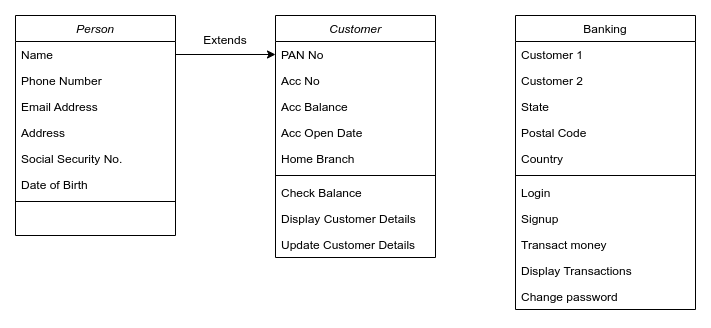

The diagram above was exported from draw.io. Its source (the exported page's mxGraphModel, read from the mxfile embedded in the PNG):
<mxGraphModel dx="796" dy="461" grid="1" gridSize="10" guides="1" tooltips="1" connect="1" arrows="1" fold="1" page="1" pageScale="1" pageWidth="827" pageHeight="1169" math="0" shadow="0">
  <root>
    <mxCell id="WIyWlLk6GJQsqaUBKTNV-0" />
    <mxCell id="WIyWlLk6GJQsqaUBKTNV-1" parent="WIyWlLk6GJQsqaUBKTNV-0" />
    <mxCell id="zkfFHV4jXpPFQw0GAbJ--0" value="Customer" style="swimlane;fontStyle=2;align=center;verticalAlign=top;childLayout=stackLayout;horizontal=1;startSize=26;horizontalStack=0;resizeParent=1;resizeLast=0;collapsible=1;marginBottom=0;rounded=0;shadow=0;strokeWidth=1;" parent="WIyWlLk6GJQsqaUBKTNV-1" vertex="1">
      <mxGeometry x="290" y="120" width="160" height="242" as="geometry">
        <mxRectangle x="230" y="140" width="160" height="26" as="alternateBounds" />
      </mxGeometry>
    </mxCell>
    <mxCell id="bYILiU91n1aUKuxBfGlu-5" value="PAN No" style="text;align=left;verticalAlign=top;spacingLeft=4;spacingRight=4;overflow=hidden;rotatable=0;points=[[0,0.5],[1,0.5]];portConstraint=eastwest;rounded=0;shadow=0;html=0;" vertex="1" parent="zkfFHV4jXpPFQw0GAbJ--0">
      <mxGeometry y="26" width="160" height="26" as="geometry" />
    </mxCell>
    <mxCell id="bYILiU91n1aUKuxBfGlu-6" value="Acc No" style="text;align=left;verticalAlign=top;spacingLeft=4;spacingRight=4;overflow=hidden;rotatable=0;points=[[0,0.5],[1,0.5]];portConstraint=eastwest;rounded=0;shadow=0;html=0;" vertex="1" parent="zkfFHV4jXpPFQw0GAbJ--0">
      <mxGeometry y="52" width="160" height="26" as="geometry" />
    </mxCell>
    <mxCell id="bYILiU91n1aUKuxBfGlu-7" value="Acc Balance" style="text;align=left;verticalAlign=top;spacingLeft=4;spacingRight=4;overflow=hidden;rotatable=0;points=[[0,0.5],[1,0.5]];portConstraint=eastwest;rounded=0;shadow=0;html=0;" vertex="1" parent="zkfFHV4jXpPFQw0GAbJ--0">
      <mxGeometry y="78" width="160" height="26" as="geometry" />
    </mxCell>
    <mxCell id="bYILiU91n1aUKuxBfGlu-3" value="Acc Open Date" style="text;align=left;verticalAlign=top;spacingLeft=4;spacingRight=4;overflow=hidden;rotatable=0;points=[[0,0.5],[1,0.5]];portConstraint=eastwest;rounded=0;shadow=0;html=0;" vertex="1" parent="zkfFHV4jXpPFQw0GAbJ--0">
      <mxGeometry y="104" width="160" height="26" as="geometry" />
    </mxCell>
    <mxCell id="bYILiU91n1aUKuxBfGlu-8" value="Home Branch" style="text;align=left;verticalAlign=top;spacingLeft=4;spacingRight=4;overflow=hidden;rotatable=0;points=[[0,0.5],[1,0.5]];portConstraint=eastwest;rounded=0;shadow=0;html=0;" vertex="1" parent="zkfFHV4jXpPFQw0GAbJ--0">
      <mxGeometry y="130" width="160" height="26" as="geometry" />
    </mxCell>
    <mxCell id="zkfFHV4jXpPFQw0GAbJ--4" value="" style="line;html=1;strokeWidth=1;align=left;verticalAlign=middle;spacingTop=-1;spacingLeft=3;spacingRight=3;rotatable=0;labelPosition=right;points=[];portConstraint=eastwest;" parent="zkfFHV4jXpPFQw0GAbJ--0" vertex="1">
      <mxGeometry y="156" width="160" height="8" as="geometry" />
    </mxCell>
    <mxCell id="bYILiU91n1aUKuxBfGlu-32" value="Check Balance" style="text;align=left;verticalAlign=top;spacingLeft=4;spacingRight=4;overflow=hidden;rotatable=0;points=[[0,0.5],[1,0.5]];portConstraint=eastwest;rounded=0;shadow=0;html=0;" vertex="1" parent="zkfFHV4jXpPFQw0GAbJ--0">
      <mxGeometry y="164" width="160" height="26" as="geometry" />
    </mxCell>
    <mxCell id="bYILiU91n1aUKuxBfGlu-36" value="Display Customer Details" style="text;align=left;verticalAlign=top;spacingLeft=4;spacingRight=4;overflow=hidden;rotatable=0;points=[[0,0.5],[1,0.5]];portConstraint=eastwest;rounded=0;shadow=0;html=0;" vertex="1" parent="zkfFHV4jXpPFQw0GAbJ--0">
      <mxGeometry y="190" width="160" height="26" as="geometry" />
    </mxCell>
    <mxCell id="bYILiU91n1aUKuxBfGlu-40" value="Update Customer Details" style="text;align=left;verticalAlign=top;spacingLeft=4;spacingRight=4;overflow=hidden;rotatable=0;points=[[0,0.5],[1,0.5]];portConstraint=eastwest;rounded=0;shadow=0;html=0;" vertex="1" parent="zkfFHV4jXpPFQw0GAbJ--0">
      <mxGeometry y="216" width="160" height="26" as="geometry" />
    </mxCell>
    <mxCell id="zkfFHV4jXpPFQw0GAbJ--17" value="Banking" style="swimlane;fontStyle=0;align=center;verticalAlign=top;childLayout=stackLayout;horizontal=1;startSize=26;horizontalStack=0;resizeParent=1;resizeLast=0;collapsible=1;marginBottom=0;rounded=0;shadow=0;strokeWidth=1;" parent="WIyWlLk6GJQsqaUBKTNV-1" vertex="1">
      <mxGeometry x="530" y="120" width="180" height="294" as="geometry">
        <mxRectangle x="530" y="120" width="160" height="26" as="alternateBounds" />
      </mxGeometry>
    </mxCell>
    <mxCell id="zkfFHV4jXpPFQw0GAbJ--18" value="Customer 1" style="text;align=left;verticalAlign=top;spacingLeft=4;spacingRight=4;overflow=hidden;rotatable=0;points=[[0,0.5],[1,0.5]];portConstraint=eastwest;" parent="zkfFHV4jXpPFQw0GAbJ--17" vertex="1">
      <mxGeometry y="26" width="180" height="26" as="geometry" />
    </mxCell>
    <mxCell id="zkfFHV4jXpPFQw0GAbJ--19" value="Customer 2" style="text;align=left;verticalAlign=top;spacingLeft=4;spacingRight=4;overflow=hidden;rotatable=0;points=[[0,0.5],[1,0.5]];portConstraint=eastwest;rounded=0;shadow=0;html=0;" parent="zkfFHV4jXpPFQw0GAbJ--17" vertex="1">
      <mxGeometry y="52" width="180" height="26" as="geometry" />
    </mxCell>
    <mxCell id="zkfFHV4jXpPFQw0GAbJ--20" value="State" style="text;align=left;verticalAlign=top;spacingLeft=4;spacingRight=4;overflow=hidden;rotatable=0;points=[[0,0.5],[1,0.5]];portConstraint=eastwest;rounded=0;shadow=0;html=0;" parent="zkfFHV4jXpPFQw0GAbJ--17" vertex="1">
      <mxGeometry y="78" width="180" height="26" as="geometry" />
    </mxCell>
    <mxCell id="zkfFHV4jXpPFQw0GAbJ--21" value="Postal Code" style="text;align=left;verticalAlign=top;spacingLeft=4;spacingRight=4;overflow=hidden;rotatable=0;points=[[0,0.5],[1,0.5]];portConstraint=eastwest;rounded=0;shadow=0;html=0;" parent="zkfFHV4jXpPFQw0GAbJ--17" vertex="1">
      <mxGeometry y="104" width="180" height="26" as="geometry" />
    </mxCell>
    <mxCell id="zkfFHV4jXpPFQw0GAbJ--22" value="Country" style="text;align=left;verticalAlign=top;spacingLeft=4;spacingRight=4;overflow=hidden;rotatable=0;points=[[0,0.5],[1,0.5]];portConstraint=eastwest;rounded=0;shadow=0;html=0;" parent="zkfFHV4jXpPFQw0GAbJ--17" vertex="1">
      <mxGeometry y="130" width="180" height="26" as="geometry" />
    </mxCell>
    <mxCell id="zkfFHV4jXpPFQw0GAbJ--23" value="" style="line;html=1;strokeWidth=1;align=left;verticalAlign=middle;spacingTop=-1;spacingLeft=3;spacingRight=3;rotatable=0;labelPosition=right;points=[];portConstraint=eastwest;" parent="zkfFHV4jXpPFQw0GAbJ--17" vertex="1">
      <mxGeometry y="156" width="180" height="8" as="geometry" />
    </mxCell>
    <mxCell id="zkfFHV4jXpPFQw0GAbJ--24" value="Login" style="text;align=left;verticalAlign=top;spacingLeft=4;spacingRight=4;overflow=hidden;rotatable=0;points=[[0,0.5],[1,0.5]];portConstraint=eastwest;" parent="zkfFHV4jXpPFQw0GAbJ--17" vertex="1">
      <mxGeometry y="164" width="180" height="26" as="geometry" />
    </mxCell>
    <mxCell id="zkfFHV4jXpPFQw0GAbJ--25" value="Signup" style="text;align=left;verticalAlign=top;spacingLeft=4;spacingRight=4;overflow=hidden;rotatable=0;points=[[0,0.5],[1,0.5]];portConstraint=eastwest;" parent="zkfFHV4jXpPFQw0GAbJ--17" vertex="1">
      <mxGeometry y="190" width="180" height="26" as="geometry" />
    </mxCell>
    <mxCell id="bYILiU91n1aUKuxBfGlu-30" value="Transact money" style="text;align=left;verticalAlign=top;spacingLeft=4;spacingRight=4;overflow=hidden;rotatable=0;points=[[0,0.5],[1,0.5]];portConstraint=eastwest;" vertex="1" parent="zkfFHV4jXpPFQw0GAbJ--17">
      <mxGeometry y="216" width="180" height="26" as="geometry" />
    </mxCell>
    <mxCell id="bYILiU91n1aUKuxBfGlu-39" value="Display Transactions" style="text;align=left;verticalAlign=top;spacingLeft=4;spacingRight=4;overflow=hidden;rotatable=0;points=[[0,0.5],[1,0.5]];portConstraint=eastwest;" vertex="1" parent="zkfFHV4jXpPFQw0GAbJ--17">
      <mxGeometry y="242" width="180" height="26" as="geometry" />
    </mxCell>
    <mxCell id="bYILiU91n1aUKuxBfGlu-38" value="Change password" style="text;align=left;verticalAlign=top;spacingLeft=4;spacingRight=4;overflow=hidden;rotatable=0;points=[[0,0.5],[1,0.5]];portConstraint=eastwest;" vertex="1" parent="zkfFHV4jXpPFQw0GAbJ--17">
      <mxGeometry y="268" width="180" height="26" as="geometry" />
    </mxCell>
    <mxCell id="bYILiU91n1aUKuxBfGlu-10" value="Person" style="swimlane;fontStyle=2;align=center;verticalAlign=top;childLayout=stackLayout;horizontal=1;startSize=26;horizontalStack=0;resizeParent=1;resizeLast=0;collapsible=1;marginBottom=0;rounded=0;shadow=0;strokeWidth=1;" vertex="1" parent="WIyWlLk6GJQsqaUBKTNV-1">
      <mxGeometry x="30" y="120" width="160" height="220" as="geometry">
        <mxRectangle x="230" y="140" width="160" height="26" as="alternateBounds" />
      </mxGeometry>
    </mxCell>
    <mxCell id="bYILiU91n1aUKuxBfGlu-11" value="Name" style="text;align=left;verticalAlign=top;spacingLeft=4;spacingRight=4;overflow=hidden;rotatable=0;points=[[0,0.5],[1,0.5]];portConstraint=eastwest;" vertex="1" parent="bYILiU91n1aUKuxBfGlu-10">
      <mxGeometry y="26" width="160" height="26" as="geometry" />
    </mxCell>
    <mxCell id="bYILiU91n1aUKuxBfGlu-12" value="Phone Number" style="text;align=left;verticalAlign=top;spacingLeft=4;spacingRight=4;overflow=hidden;rotatable=0;points=[[0,0.5],[1,0.5]];portConstraint=eastwest;rounded=0;shadow=0;html=0;" vertex="1" parent="bYILiU91n1aUKuxBfGlu-10">
      <mxGeometry y="52" width="160" height="26" as="geometry" />
    </mxCell>
    <mxCell id="bYILiU91n1aUKuxBfGlu-13" value="Email Address" style="text;align=left;verticalAlign=top;spacingLeft=4;spacingRight=4;overflow=hidden;rotatable=0;points=[[0,0.5],[1,0.5]];portConstraint=eastwest;rounded=0;shadow=0;html=0;" vertex="1" parent="bYILiU91n1aUKuxBfGlu-10">
      <mxGeometry y="78" width="160" height="26" as="geometry" />
    </mxCell>
    <mxCell id="bYILiU91n1aUKuxBfGlu-14" value="Address" style="text;align=left;verticalAlign=top;spacingLeft=4;spacingRight=4;overflow=hidden;rotatable=0;points=[[0,0.5],[1,0.5]];portConstraint=eastwest;rounded=0;shadow=0;html=0;" vertex="1" parent="bYILiU91n1aUKuxBfGlu-10">
      <mxGeometry y="104" width="160" height="26" as="geometry" />
    </mxCell>
    <mxCell id="bYILiU91n1aUKuxBfGlu-15" value="Social Security No." style="text;align=left;verticalAlign=top;spacingLeft=4;spacingRight=4;overflow=hidden;rotatable=0;points=[[0,0.5],[1,0.5]];portConstraint=eastwest;rounded=0;shadow=0;html=0;" vertex="1" parent="bYILiU91n1aUKuxBfGlu-10">
      <mxGeometry y="130" width="160" height="26" as="geometry" />
    </mxCell>
    <mxCell id="bYILiU91n1aUKuxBfGlu-16" value="Date of Birth" style="text;align=left;verticalAlign=top;spacingLeft=4;spacingRight=4;overflow=hidden;rotatable=0;points=[[0,0.5],[1,0.5]];portConstraint=eastwest;rounded=0;shadow=0;html=0;" vertex="1" parent="bYILiU91n1aUKuxBfGlu-10">
      <mxGeometry y="156" width="160" height="26" as="geometry" />
    </mxCell>
    <mxCell id="bYILiU91n1aUKuxBfGlu-22" value="" style="line;html=1;strokeWidth=1;align=left;verticalAlign=middle;spacingTop=-1;spacingLeft=3;spacingRight=3;rotatable=0;labelPosition=right;points=[];portConstraint=eastwest;" vertex="1" parent="bYILiU91n1aUKuxBfGlu-10">
      <mxGeometry y="182" width="160" height="8" as="geometry" />
    </mxCell>
    <mxCell id="bYILiU91n1aUKuxBfGlu-25" style="edgeStyle=orthogonalEdgeStyle;rounded=0;orthogonalLoop=1;jettySize=auto;html=1;exitX=1;exitY=0.5;exitDx=0;exitDy=0;entryX=0;entryY=0.5;entryDx=0;entryDy=0;" edge="1" parent="WIyWlLk6GJQsqaUBKTNV-1" source="bYILiU91n1aUKuxBfGlu-11" target="bYILiU91n1aUKuxBfGlu-5">
      <mxGeometry relative="1" as="geometry" />
    </mxCell>
    <mxCell id="bYILiU91n1aUKuxBfGlu-26" value="Extends" style="text;html=1;strokeColor=none;fillColor=none;align=center;verticalAlign=middle;whiteSpace=wrap;rounded=0;" vertex="1" parent="WIyWlLk6GJQsqaUBKTNV-1">
      <mxGeometry x="210" y="130" width="60" height="30" as="geometry" />
    </mxCell>
  </root>
</mxGraphModel>